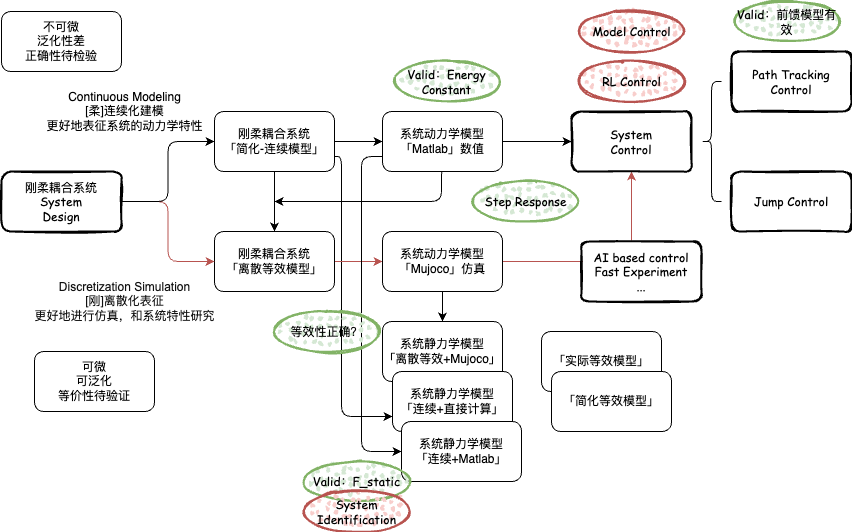

The diagram above was exported from draw.io. Its source (the exported page's mxGraphModel, read from the mxfile embedded in the PNG):
<mxGraphModel dx="1636" dy="1624" grid="1" gridSize="10" guides="1" tooltips="1" connect="1" arrows="1" fold="1" page="1" pageScale="1" pageWidth="827" pageHeight="1169" math="0" shadow="0">
  <root>
    <mxCell id="0" />
    <mxCell id="1" parent="0" />
    <mxCell id="14" style="edgeStyle=none;html=1;exitX=1;exitY=0.5;exitDx=0;exitDy=0;entryX=0;entryY=0.5;entryDx=0;entryDy=0;fontFamily=Comic Sans MS;" parent="1" source="2" target="4" edge="1">
      <mxGeometry relative="1" as="geometry" />
    </mxCell>
    <mxCell id="16" style="edgeStyle=orthogonalEdgeStyle;html=1;exitX=0.5;exitY=1;exitDx=0;exitDy=0;fontFamily=Comic Sans MS;" parent="1" source="2" target="3" edge="1">
      <mxGeometry relative="1" as="geometry" />
    </mxCell>
    <mxCell id="35" style="edgeStyle=orthogonalEdgeStyle;html=1;exitX=1;exitY=0.75;exitDx=0;exitDy=0;entryX=0;entryY=0.75;entryDx=0;entryDy=0;fontFamily=Comic Sans MS;" parent="1" source="2" target="33" edge="1">
      <mxGeometry relative="1" as="geometry">
        <Array as="points">
          <mxPoint x="210" y="155" />
          <mxPoint x="210" y="415" />
        </Array>
      </mxGeometry>
    </mxCell>
    <mxCell id="2" value="刚柔耦合系统&lt;br&gt;「简化-连续模型」" style="rounded=1;whiteSpace=wrap;html=1;" parent="1" vertex="1">
      <mxGeometry x="83" y="110" width="120" height="60" as="geometry" />
    </mxCell>
    <mxCell id="20" style="edgeStyle=orthogonalEdgeStyle;html=1;exitX=1;exitY=0.5;exitDx=0;exitDy=0;entryX=0;entryY=0.5;entryDx=0;entryDy=0;fontFamily=Comic Sans MS;fillColor=#f8cecc;strokeColor=#b85450;" parent="1" source="3" target="7" edge="1">
      <mxGeometry relative="1" as="geometry" />
    </mxCell>
    <mxCell id="3" value="刚柔耦合系统&lt;br&gt;「离散等效模型」" style="rounded=1;whiteSpace=wrap;html=1;" parent="1" vertex="1">
      <mxGeometry x="83" y="230" width="120" height="60" as="geometry" />
    </mxCell>
    <mxCell id="15" style="edgeStyle=orthogonalEdgeStyle;html=1;exitX=1;exitY=0.5;exitDx=0;exitDy=0;entryX=0;entryY=0.5;entryDx=0;entryDy=0;fontFamily=Comic Sans MS;" parent="1" source="4" target="11" edge="1">
      <mxGeometry relative="1" as="geometry" />
    </mxCell>
    <mxCell id="19" style="edgeStyle=orthogonalEdgeStyle;html=1;exitX=0.5;exitY=1;exitDx=0;exitDy=0;fontFamily=Comic Sans MS;" parent="1" source="4" edge="1">
      <mxGeometry relative="1" as="geometry">
        <mxPoint x="143" y="200" as="targetPoint" />
        <mxPoint x="293" y="170" as="sourcePoint" />
        <Array as="points">
          <mxPoint x="310" y="170" />
          <mxPoint x="310" y="200" />
        </Array>
      </mxGeometry>
    </mxCell>
    <mxCell id="32" style="edgeStyle=orthogonalEdgeStyle;html=1;exitX=0;exitY=0.75;exitDx=0;exitDy=0;entryX=0;entryY=0.5;entryDx=0;entryDy=0;fontFamily=Comic Sans MS;" parent="1" source="4" target="28" edge="1">
      <mxGeometry relative="1" as="geometry">
        <Array as="points">
          <mxPoint x="230" y="155" />
          <mxPoint x="230" y="450" />
        </Array>
      </mxGeometry>
    </mxCell>
    <mxCell id="4" value="系统动力学模型&lt;br&gt;「Matlab」数值" style="rounded=1;whiteSpace=wrap;html=1;" parent="1" vertex="1">
      <mxGeometry x="251" y="110" width="120" height="60" as="geometry" />
    </mxCell>
    <mxCell id="24" style="edgeStyle=orthogonalEdgeStyle;html=1;exitX=1;exitY=0.5;exitDx=0;exitDy=0;entryX=0.5;entryY=1;entryDx=0;entryDy=0;fontFamily=Comic Sans MS;fillColor=#f8cecc;strokeColor=#b85450;" parent="1" source="7" target="11" edge="1">
      <mxGeometry relative="1" as="geometry" />
    </mxCell>
    <mxCell id="27" style="edgeStyle=orthogonalEdgeStyle;html=1;exitX=0.5;exitY=1;exitDx=0;exitDy=0;entryX=0.5;entryY=0;entryDx=0;entryDy=0;fontFamily=Comic Sans MS;" parent="1" source="7" target="26" edge="1">
      <mxGeometry relative="1" as="geometry" />
    </mxCell>
    <mxCell id="7" value="系统动力学模型&lt;br&gt;「Mujoco」仿真" style="rounded=1;whiteSpace=wrap;html=1;" parent="1" vertex="1">
      <mxGeometry x="251" y="230" width="120" height="60" as="geometry" />
    </mxCell>
    <mxCell id="9" value="「实际等效模型」" style="rounded=1;whiteSpace=wrap;html=1;" parent="1" vertex="1">
      <mxGeometry x="410" y="330" width="120" height="60" as="geometry" />
    </mxCell>
    <mxCell id="11" value="System &lt;br&gt;Control" style="rounded=1;whiteSpace=wrap;html=1;strokeWidth=2;fillWeight=4;hachureGap=8;hachureAngle=45;fillColor=none;sketch=1;fillStyle=auto;fontFamily=Comic Sans MS;" parent="1" vertex="1">
      <mxGeometry x="440" y="110" width="120" height="60" as="geometry" />
    </mxCell>
    <mxCell id="46" value="" style="edgeStyle=orthogonalEdgeStyle;html=1;fontFamily=Comic Sans MS;fillColor=#f8cecc;strokeColor=#b85450;" parent="1" source="12" target="3" edge="1">
      <mxGeometry relative="1" as="geometry" />
    </mxCell>
    <mxCell id="47" style="edgeStyle=orthogonalEdgeStyle;html=1;exitX=1;exitY=0.5;exitDx=0;exitDy=0;entryX=0;entryY=0.5;entryDx=0;entryDy=0;fontFamily=Comic Sans MS;" parent="1" source="12" target="2" edge="1">
      <mxGeometry relative="1" as="geometry" />
    </mxCell>
    <mxCell id="12" value="刚柔耦合系统&lt;br&gt;System &lt;br&gt;Design" style="rounded=1;whiteSpace=wrap;html=1;strokeWidth=2;fillWeight=4;hachureGap=8;hachureAngle=45;fillColor=none;sketch=1;fillStyle=auto;fontFamily=Comic Sans MS;" parent="1" vertex="1">
      <mxGeometry x="-130" y="170" width="120" height="60" as="geometry" />
    </mxCell>
    <mxCell id="22" value="Valid：Energy Constant" style="ellipse;whiteSpace=wrap;html=1;strokeWidth=2;fillWeight=2;hachureGap=8;fillColor=#d5e8d4;fillStyle=dots;sketch=1;fontFamily=Comic Sans MS;strokeColor=#82b366;" parent="1" vertex="1">
      <mxGeometry x="260" y="60" width="111" height="40" as="geometry" />
    </mxCell>
    <mxCell id="25" value="AI based control&lt;br&gt;Fast Experiment&lt;br&gt;..." style="rounded=1;whiteSpace=wrap;html=1;strokeWidth=2;fillWeight=4;hachureGap=8;hachureAngle=45;fillColor=default;sketch=1;fillStyle=auto;fontFamily=Comic Sans MS;" parent="1" vertex="1">
      <mxGeometry x="450" y="240" width="120" height="60" as="geometry" />
    </mxCell>
    <mxCell id="26" value="系统静力学模型&lt;br style=&quot;border-color: var(--border-color);&quot;&gt;「离散等效+Mujoco」" style="rounded=1;whiteSpace=wrap;html=1;" parent="1" vertex="1">
      <mxGeometry x="251" y="320" width="120" height="60" as="geometry" />
    </mxCell>
    <mxCell id="33" value="系统静力学模型&lt;br&gt;「连续+直接计算」" style="rounded=1;whiteSpace=wrap;html=1;" parent="1" vertex="1">
      <mxGeometry x="261" y="370" width="120" height="60" as="geometry" />
    </mxCell>
    <mxCell id="28" value="系统静力学模型&lt;br&gt;「连续+Matlab」" style="rounded=1;whiteSpace=wrap;html=1;" parent="1" vertex="1">
      <mxGeometry x="270" y="420" width="120" height="60" as="geometry" />
    </mxCell>
    <mxCell id="34" value="Valid：F_static" style="ellipse;whiteSpace=wrap;html=1;strokeWidth=2;fillWeight=2;hachureGap=8;fillColor=#d5e8d4;fillStyle=dots;sketch=1;fontFamily=Comic Sans MS;strokeColor=#82b366;" parent="1" vertex="1">
      <mxGeometry x="170" y="460" width="111" height="40" as="geometry" />
    </mxCell>
    <mxCell id="36" value="Step Response" style="ellipse;whiteSpace=wrap;html=1;strokeWidth=2;fillWeight=2;hachureGap=8;fillColor=#d5e8d4;fillStyle=dots;sketch=1;fontFamily=Comic Sans MS;strokeColor=#82b366;" parent="1" vertex="1">
      <mxGeometry x="339" y="180" width="111" height="40" as="geometry" />
    </mxCell>
    <mxCell id="37" value="Model Control" style="ellipse;whiteSpace=wrap;html=1;strokeWidth=2;fillWeight=2;hachureGap=8;fillColor=#f8cecc;fillStyle=dots;sketch=1;fontFamily=Comic Sans MS;strokeColor=#b85450;" parent="1" vertex="1">
      <mxGeometry x="444.5" y="10" width="111" height="40" as="geometry" />
    </mxCell>
    <mxCell id="40" value="System&lt;br&gt;Identification" style="ellipse;whiteSpace=wrap;html=1;strokeWidth=2;fillWeight=2;hachureGap=8;fillColor=#f8cecc;fillStyle=dots;sketch=1;fontFamily=Comic Sans MS;strokeColor=#b85450;" parent="1" vertex="1">
      <mxGeometry x="170" y="490" width="111" height="40" as="geometry" />
    </mxCell>
    <mxCell id="41" value="RL&amp;nbsp;Control" style="ellipse;whiteSpace=wrap;html=1;strokeWidth=2;fillWeight=2;hachureGap=8;fillColor=#f8cecc;fillStyle=dots;sketch=1;fontFamily=Comic Sans MS;strokeColor=#b85450;" parent="1" vertex="1">
      <mxGeometry x="444.5" y="60" width="111" height="40" as="geometry" />
    </mxCell>
    <mxCell id="42" value="" style="shape=curlyBracket;whiteSpace=wrap;html=1;rounded=1;labelPosition=left;verticalLabelPosition=middle;align=right;verticalAlign=middle;fillStyle=auto;fontFamily=Comic Sans MS;fillColor=default;" parent="1" vertex="1">
      <mxGeometry x="570" y="80" width="20" height="120" as="geometry" />
    </mxCell>
    <mxCell id="44" value="Path Tracking&lt;br&gt;Control" style="rounded=1;whiteSpace=wrap;html=1;strokeWidth=2;fillWeight=4;hachureGap=8;hachureAngle=45;fillColor=default;sketch=1;fillStyle=auto;fontFamily=Comic Sans MS;" parent="1" vertex="1">
      <mxGeometry x="600" y="50" width="120" height="60" as="geometry" />
    </mxCell>
    <mxCell id="45" value="Jump Control" style="rounded=1;whiteSpace=wrap;html=1;strokeWidth=2;fillWeight=4;hachureGap=8;hachureAngle=45;fillColor=default;sketch=1;fillStyle=auto;fontFamily=Comic Sans MS;" parent="1" vertex="1">
      <mxGeometry x="600" y="170" width="120" height="60" as="geometry" />
    </mxCell>
    <mxCell id="48" value="可微&lt;br&gt;可泛化&lt;br&gt;等价性待验证" style="rounded=1;whiteSpace=wrap;html=1;" parent="1" vertex="1">
      <mxGeometry x="-97" y="350" width="120" height="60" as="geometry" />
    </mxCell>
    <mxCell id="49" value="不可微&lt;br&gt;泛化性差&lt;br&gt;正确性待检验" style="rounded=1;whiteSpace=wrap;html=1;" parent="1" vertex="1">
      <mxGeometry x="-130" y="10" width="120" height="60" as="geometry" />
    </mxCell>
    <mxCell id="8" value="「简化等效模型」" style="rounded=1;whiteSpace=wrap;html=1;" parent="1" vertex="1">
      <mxGeometry x="420" y="370" width="120" height="60" as="geometry" />
    </mxCell>
    <mxCell id="51" value="Continuous Modeling&lt;br&gt;[柔]连续化建模&lt;br&gt;更好地表征系统的动力学特性" style="text;html=1;align=center;verticalAlign=middle;resizable=0;points=[];autosize=1;strokeColor=none;fillColor=none;" vertex="1" parent="1">
      <mxGeometry x="-97" y="80" width="180" height="60" as="geometry" />
    </mxCell>
    <mxCell id="52" value="&lt;span style=&quot;color: rgb(17, 17, 17); font-family: Arial, Helvetica, sans-serif; text-align: left; background-color: rgb(255, 255, 255);&quot;&gt;&lt;font style=&quot;font-size: 12px;&quot;&gt;Discretization Simulation&lt;br&gt;[刚]离散化表征&lt;br&gt;更好地进行仿真，和系统特性研究&lt;br&gt;&lt;/font&gt;&lt;/span&gt;" style="text;html=1;align=center;verticalAlign=middle;resizable=0;points=[];autosize=1;strokeColor=none;fillColor=none;" vertex="1" parent="1">
      <mxGeometry x="-107" y="270" width="200" height="60" as="geometry" />
    </mxCell>
    <mxCell id="53" value="Valid：前馈模型有效" style="ellipse;whiteSpace=wrap;html=1;strokeWidth=2;fillWeight=2;hachureGap=8;fillColor=#d5e8d4;fillStyle=dots;sketch=1;fontFamily=Comic Sans MS;strokeColor=#82b366;" vertex="1" parent="1">
      <mxGeometry x="600" width="111" height="40" as="geometry" />
    </mxCell>
    <mxCell id="55" value="等效性正确？" style="ellipse;whiteSpace=wrap;html=1;strokeWidth=2;fillWeight=2;hachureGap=8;fillColor=#d5e8d4;fillStyle=dots;sketch=1;fontFamily=Comic Sans MS;strokeColor=#82b366;" vertex="1" parent="1">
      <mxGeometry x="140" y="310" width="111" height="40" as="geometry" />
    </mxCell>
  </root>
</mxGraphModel>